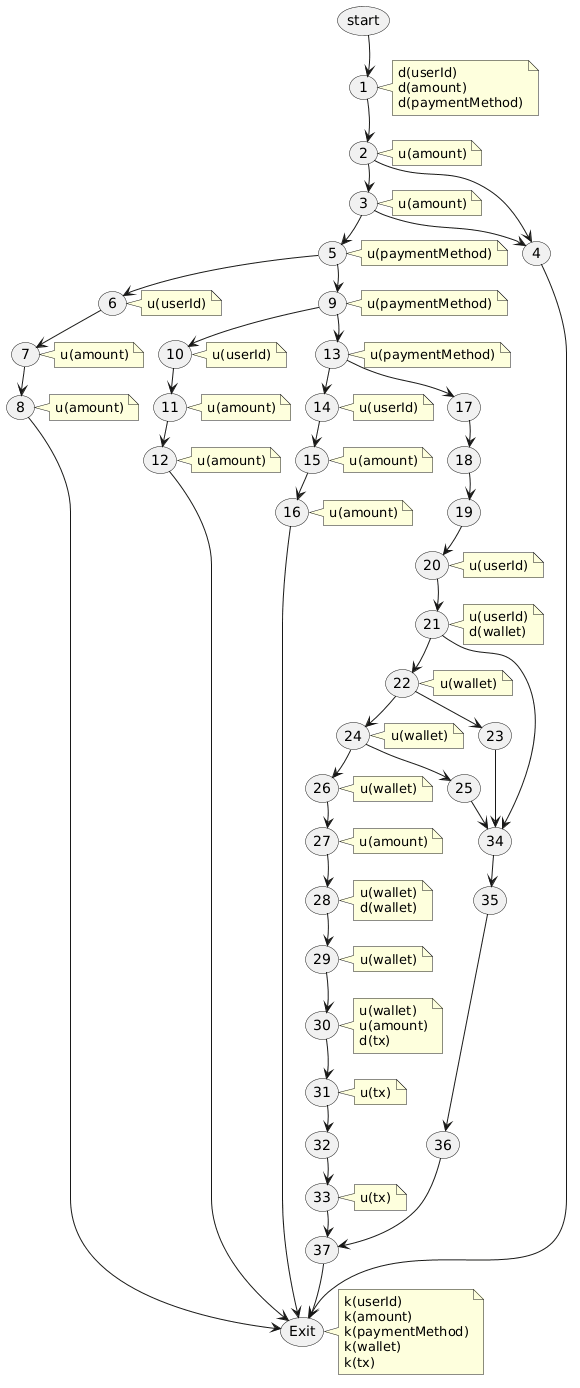

The diagram above was rendered by PlantUML. Its source (embedded in the PNG):
@startuml
skinparam nodesep 15
skinparam ranksep 25

usecase "start" as start_node
usecase "1" as n1
note right of n1 : d(userId)\nd(amount)\nd(paymentMethod)
usecase "2" as n2
note right of n2 : u(amount)
usecase "3" as n3
note right of n3 : u(amount)
usecase "4" as n4
usecase "5" as n5
note right of n5 : u(paymentMethod)
usecase "6" as n6
note right of n6 : u(userId)
usecase "7" as n7
note right of n7 : u(amount)
usecase "8" as n8
note right of n8 : u(amount)
usecase "9" as n9
note right of n9 : u(paymentMethod)
usecase "10" as n10
note right of n10 : u(userId)
usecase "11" as n11
note right of n11 : u(amount)
usecase "12" as n12
note right of n12 : u(amount)
usecase "13" as n13
note right of n13 : u(paymentMethod)
usecase "14" as n14
note right of n14 : u(userId)
usecase "15" as n15
note right of n15 : u(amount)
usecase "16" as n16
note right of n16 : u(amount)
usecase "17" as n17
usecase "18" as n18
usecase "19" as n19
usecase "20" as n20
note right of n20 : u(userId)
usecase "21" as n21
note right of n21 : u(userId)\nd(wallet)
usecase "22" as n22
note right of n22 : u(wallet)
usecase "23" as n23
usecase "24" as n24
note right of n24 : u(wallet)
usecase "25" as n25
usecase "26" as n26
note right of n26 : u(wallet)
usecase "27" as n27
note right of n27 : u(amount)
usecase "28" as n28
note right of n28 : u(wallet)\nd(wallet)
usecase "29" as n29
note right of n29 : u(wallet)
usecase "30" as n30
note right of n30 : u(wallet)\nu(amount)\nd(tx)
usecase "31" as n31
note right of n31 : u(tx)
usecase "32" as n32
usecase "33" as n33
note right of n33 : u(tx)
usecase "34" as n34
usecase "35" as n35
usecase "36" as n36
usecase "37" as n37
usecase "Exit" as end_node
note right of end_node : k(userId)\nk(amount)\nk(paymentMethod)\nk(wallet)\nk(tx)

start_node -[hidden]down-> n1
n1 -[hidden]down-> n2
n2 -[hidden]down-> n3
n3 -[hidden]down-> n5
n5 -[hidden]down-> n9
n9 -[hidden]down-> n13
n13 -[hidden]down-> n17
n17 -[hidden]down-> n18
n18 -[hidden]down-> n19
n19 -[hidden]down-> n20
n20 -[hidden]down-> n21
n21 -[hidden]down-> n22
n22 -[hidden]down-> n24
n24 -[hidden]down-> n26
n26 -[hidden]down-> n27
n27 -[hidden]down-> n28
n28 -[hidden]down-> n29
n29 -[hidden]down-> n30
n30 -[hidden]down-> n31
n31 -[hidden]down-> n32
n32 -[hidden]down-> n33
n33 -[hidden]down-> n37
n37 -[hidden]down-> end_node

start_node --> n1
n1 --> n2

n2 --> n3
n2 --> n4

n3 --> n5
n3 --> n4

n4 --> end_node

n5 --> n6
n5 --> n9
n6 --> n7
n7 --> n8
n8 --> end_node

n9 --> n10
n9 --> n13
n10 --> n11
n11 --> n12
n12 --> end_node

n13 --> n14
n13 --> n17
n14 --> n15
n15 --> n16
n16 --> end_node

n17 --> n18
n18 --> n19
n19 --> n20
n20 --> n21

n21 --> n22
n21 --> n34

n22 --> n24
n22 --> n23
n23 --> n34

n24 --> n26
n24 --> n25
n25 --> n34

n26 --> n27
n27 --> n28
n28 --> n29
n29 --> n30
n30 --> n31
n31 --> n32
n32 --> n33
n33 --> n37

n34 --> n35
n35 --> n36
n36 --> n37

n37 --> end_node
@enduml